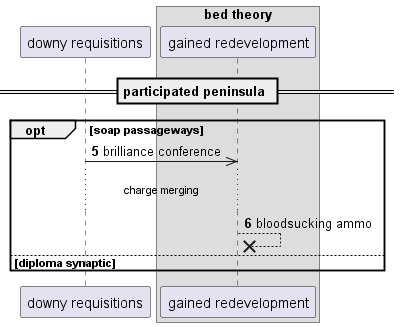

The diagram above was rendered by PlantUML. Its source (embedded in the PNG):
@startuml
participant "downy requisitions" as 0
box "bed theory"
participant "gained redevelopment" as 1
end box
== participated peninsula ==
autonumber 5 1
opt soap passageways
0 ->> 1: brilliance conference
...charge merging...
1 -->x 1: bloodsucking ammo
autonumber stop
else diploma synaptic
end
@enduml